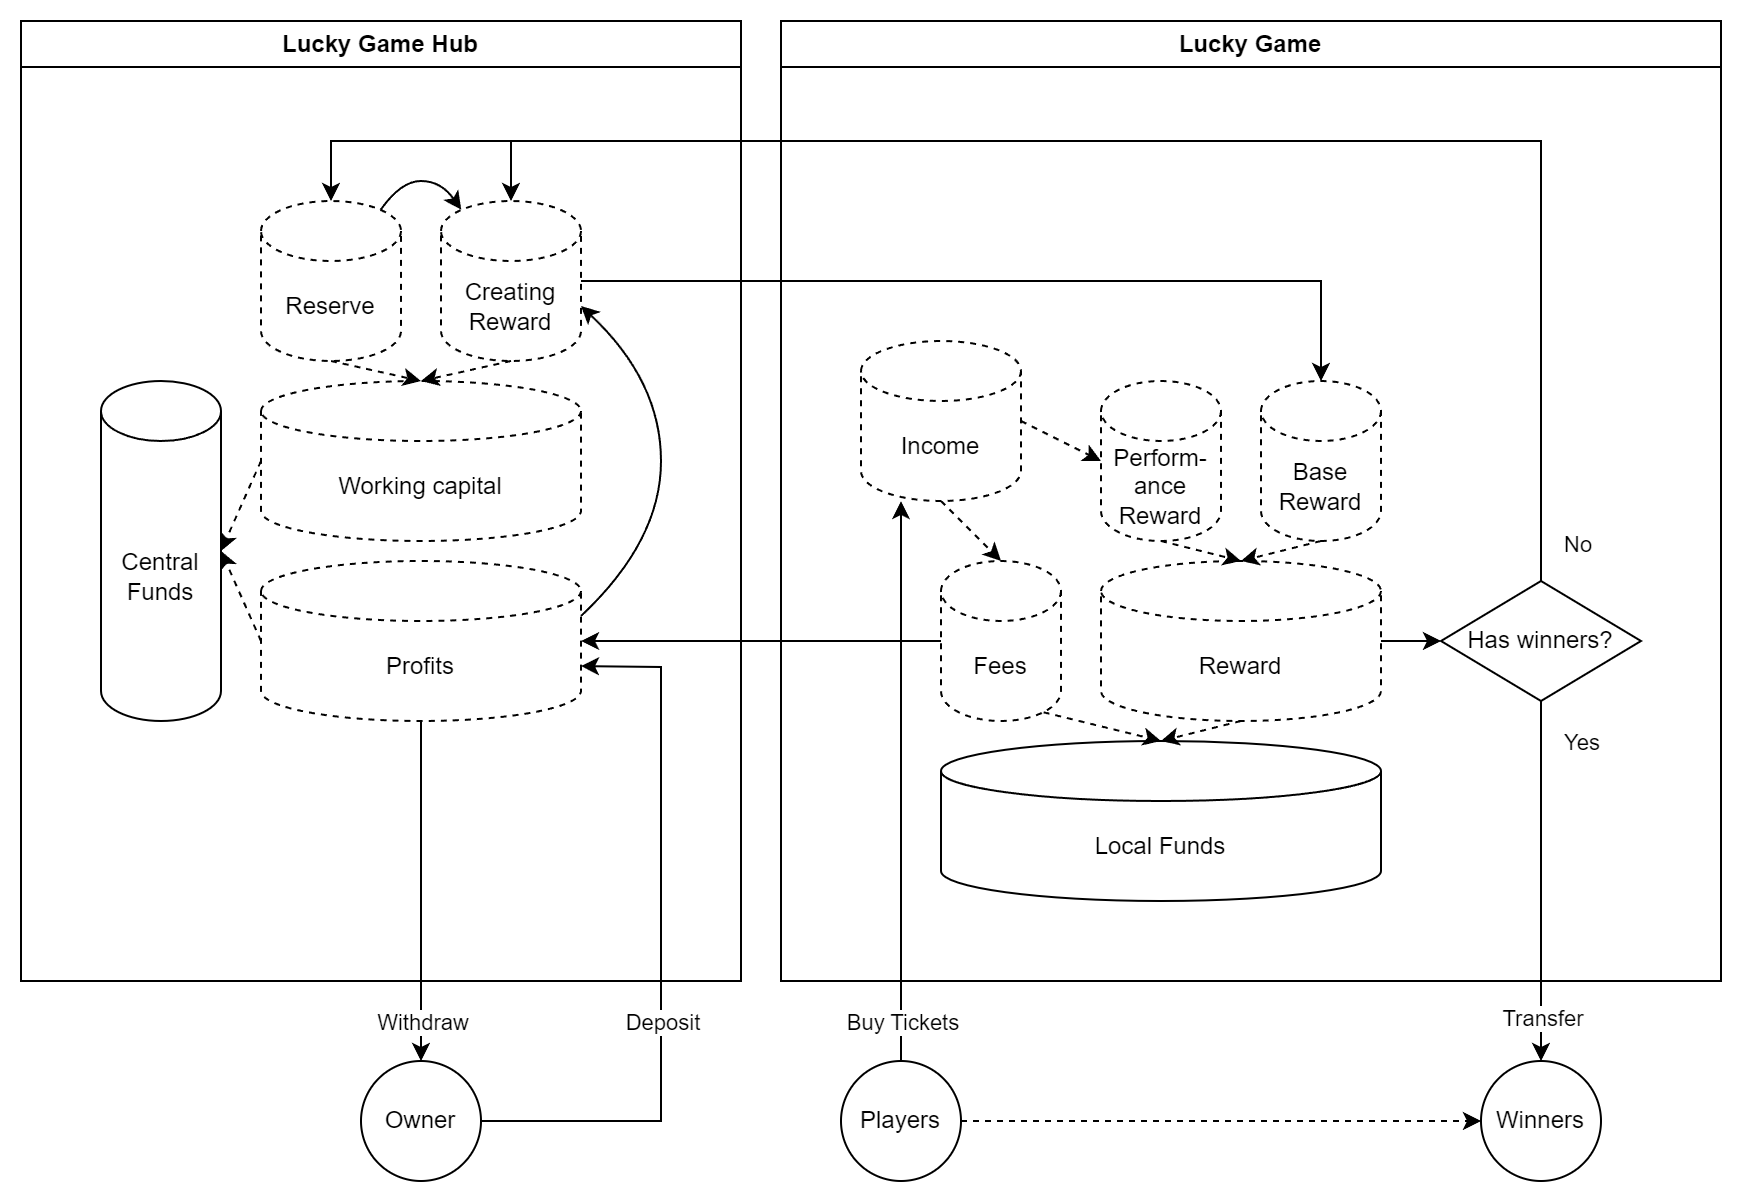

The diagram above was exported from draw.io. Its source (the exported page's mxGraphModel, read from the mxfile embedded in the PNG):
<mxGraphModel dx="1418" dy="828" grid="1" gridSize="10" guides="1" tooltips="1" connect="1" arrows="1" fold="1" page="1" pageScale="1" pageWidth="850" pageHeight="1100" math="0" shadow="0">
  <root>
    <mxCell id="0" />
    <mxCell id="1" parent="0" />
    <mxCell id="PVLZscsEvBB52rjsfQya-2" value="Lucky Game Hub" style="swimlane;whiteSpace=wrap;html=1;" parent="1" vertex="1">
      <mxGeometry width="360" height="480" as="geometry" />
    </mxCell>
    <mxCell id="PVLZscsEvBB52rjsfQya-1" value="Central&lt;br&gt;Funds" style="shape=cylinder3;whiteSpace=wrap;html=1;boundedLbl=1;backgroundOutline=1;size=15;" parent="PVLZscsEvBB52rjsfQya-2" vertex="1">
      <mxGeometry x="40" y="180" width="60" height="170" as="geometry" />
    </mxCell>
    <mxCell id="PVLZscsEvBB52rjsfQya-31" value="Working capital" style="shape=cylinder3;whiteSpace=wrap;html=1;boundedLbl=1;backgroundOutline=1;size=15;dashed=1;" parent="PVLZscsEvBB52rjsfQya-2" vertex="1">
      <mxGeometry x="120" y="180" width="160" height="80" as="geometry" />
    </mxCell>
    <mxCell id="PVLZscsEvBB52rjsfQya-33" value="Profits" style="shape=cylinder3;whiteSpace=wrap;html=1;boundedLbl=1;backgroundOutline=1;size=15;dashed=1;" parent="PVLZscsEvBB52rjsfQya-2" vertex="1">
      <mxGeometry x="120" y="270" width="160" height="80" as="geometry" />
    </mxCell>
    <mxCell id="PVLZscsEvBB52rjsfQya-40" value="" style="curved=1;endArrow=classic;html=1;rounded=0;exitX=1;exitY=0;exitDx=0;exitDy=27.5;exitPerimeter=0;entryX=1;entryY=0;entryDx=0;entryDy=52.5;entryPerimeter=0;" parent="PVLZscsEvBB52rjsfQya-2" source="PVLZscsEvBB52rjsfQya-33" target="gC6UBXa2_5zePMVUiJNo-2" edge="1">
      <mxGeometry width="50" height="50" relative="1" as="geometry">
        <mxPoint x="330" y="630" as="sourcePoint" />
        <mxPoint x="380" y="580" as="targetPoint" />
        <Array as="points">
          <mxPoint x="320" y="260" />
          <mxPoint x="320" y="180" />
        </Array>
      </mxGeometry>
    </mxCell>
    <mxCell id="PVLZscsEvBB52rjsfQya-58" value="" style="endArrow=classic;html=1;rounded=0;exitX=0;exitY=0.5;exitDx=0;exitDy=0;exitPerimeter=0;entryX=1;entryY=0.5;entryDx=0;entryDy=0;entryPerimeter=0;dashed=1;" parent="PVLZscsEvBB52rjsfQya-2" source="PVLZscsEvBB52rjsfQya-31" target="PVLZscsEvBB52rjsfQya-1" edge="1">
      <mxGeometry width="50" height="50" relative="1" as="geometry">
        <mxPoint x="90" y="410" as="sourcePoint" />
        <mxPoint x="140" y="360" as="targetPoint" />
      </mxGeometry>
    </mxCell>
    <mxCell id="PVLZscsEvBB52rjsfQya-59" value="" style="endArrow=classic;html=1;rounded=0;exitX=0;exitY=0.5;exitDx=0;exitDy=0;exitPerimeter=0;entryX=1;entryY=0.5;entryDx=0;entryDy=0;entryPerimeter=0;dashed=1;" parent="PVLZscsEvBB52rjsfQya-2" source="PVLZscsEvBB52rjsfQya-33" target="PVLZscsEvBB52rjsfQya-1" edge="1">
      <mxGeometry width="50" height="50" relative="1" as="geometry">
        <mxPoint x="100" y="410" as="sourcePoint" />
        <mxPoint x="150" y="360" as="targetPoint" />
      </mxGeometry>
    </mxCell>
    <mxCell id="gC6UBXa2_5zePMVUiJNo-1" value="Reserve" style="shape=cylinder3;whiteSpace=wrap;html=1;boundedLbl=1;backgroundOutline=1;size=15;dashed=1;" parent="PVLZscsEvBB52rjsfQya-2" vertex="1">
      <mxGeometry x="120" y="90" width="70" height="80" as="geometry" />
    </mxCell>
    <mxCell id="gC6UBXa2_5zePMVUiJNo-2" value="Creating Reward" style="shape=cylinder3;whiteSpace=wrap;html=1;boundedLbl=1;backgroundOutline=1;size=15;dashed=1;" parent="PVLZscsEvBB52rjsfQya-2" vertex="1">
      <mxGeometry x="210" y="90" width="70" height="80" as="geometry" />
    </mxCell>
    <mxCell id="gC6UBXa2_5zePMVUiJNo-5" value="" style="endArrow=classic;html=1;rounded=0;exitX=0.5;exitY=1;exitDx=0;exitDy=0;exitPerimeter=0;entryX=0.5;entryY=0;entryDx=0;entryDy=0;entryPerimeter=0;dashed=1;" parent="PVLZscsEvBB52rjsfQya-2" source="gC6UBXa2_5zePMVUiJNo-1" target="PVLZscsEvBB52rjsfQya-31" edge="1">
      <mxGeometry width="50" height="50" relative="1" as="geometry">
        <mxPoint x="70" y="550" as="sourcePoint" />
        <mxPoint x="120" y="500" as="targetPoint" />
      </mxGeometry>
    </mxCell>
    <mxCell id="gC6UBXa2_5zePMVUiJNo-6" value="" style="endArrow=classic;html=1;rounded=0;exitX=0.5;exitY=1;exitDx=0;exitDy=0;exitPerimeter=0;entryX=0.5;entryY=0;entryDx=0;entryDy=0;entryPerimeter=0;dashed=1;" parent="PVLZscsEvBB52rjsfQya-2" source="gC6UBXa2_5zePMVUiJNo-2" target="PVLZscsEvBB52rjsfQya-31" edge="1">
      <mxGeometry width="50" height="50" relative="1" as="geometry">
        <mxPoint x="70" y="570" as="sourcePoint" />
        <mxPoint x="120" y="520" as="targetPoint" />
      </mxGeometry>
    </mxCell>
    <mxCell id="gC6UBXa2_5zePMVUiJNo-8" value="" style="curved=1;endArrow=classic;html=1;rounded=0;exitX=0.855;exitY=0;exitDx=0;exitDy=4.35;exitPerimeter=0;entryX=0.145;entryY=0;entryDx=0;entryDy=4.35;entryPerimeter=0;" parent="PVLZscsEvBB52rjsfQya-2" source="gC6UBXa2_5zePMVUiJNo-1" target="gC6UBXa2_5zePMVUiJNo-2" edge="1">
      <mxGeometry width="50" height="50" relative="1" as="geometry">
        <mxPoint x="50" y="570" as="sourcePoint" />
        <mxPoint x="100" y="520" as="targetPoint" />
        <Array as="points">
          <mxPoint x="190" y="80" />
          <mxPoint x="210" y="80" />
        </Array>
      </mxGeometry>
    </mxCell>
    <mxCell id="PVLZscsEvBB52rjsfQya-3" value="Lucky Game" style="swimlane;whiteSpace=wrap;html=1;" parent="1" vertex="1">
      <mxGeometry x="380" width="470" height="480" as="geometry" />
    </mxCell>
    <mxCell id="PVLZscsEvBB52rjsfQya-7" value="Base&lt;br&gt;Reward" style="shape=cylinder3;whiteSpace=wrap;html=1;boundedLbl=1;backgroundOutline=1;size=15;dashed=1;" parent="PVLZscsEvBB52rjsfQya-3" vertex="1">
      <mxGeometry x="240" y="180" width="60" height="80" as="geometry" />
    </mxCell>
    <mxCell id="PVLZscsEvBB52rjsfQya-8" value="Perform-&lt;br&gt;ance Reward" style="shape=cylinder3;whiteSpace=wrap;html=1;boundedLbl=1;backgroundOutline=1;size=15;dashed=1;" parent="PVLZscsEvBB52rjsfQya-3" vertex="1">
      <mxGeometry x="160" y="180" width="60" height="80" as="geometry" />
    </mxCell>
    <mxCell id="PVLZscsEvBB52rjsfQya-13" value="Reward" style="shape=cylinder3;whiteSpace=wrap;html=1;boundedLbl=1;backgroundOutline=1;size=15;dashed=1;" parent="PVLZscsEvBB52rjsfQya-3" vertex="1">
      <mxGeometry x="160" y="270" width="140" height="80" as="geometry" />
    </mxCell>
    <mxCell id="PVLZscsEvBB52rjsfQya-15" value="Fees" style="shape=cylinder3;whiteSpace=wrap;html=1;boundedLbl=1;backgroundOutline=1;size=15;dashed=1;" parent="PVLZscsEvBB52rjsfQya-3" vertex="1">
      <mxGeometry x="80" y="270" width="60" height="80" as="geometry" />
    </mxCell>
    <mxCell id="PVLZscsEvBB52rjsfQya-16" value="Local Funds" style="shape=cylinder3;whiteSpace=wrap;html=1;boundedLbl=1;backgroundOutline=1;size=15;" parent="PVLZscsEvBB52rjsfQya-3" vertex="1">
      <mxGeometry x="80" y="360" width="220" height="80" as="geometry" />
    </mxCell>
    <mxCell id="PVLZscsEvBB52rjsfQya-20" value="" style="endArrow=classic;html=1;rounded=0;exitX=1;exitY=0.5;exitDx=0;exitDy=0;entryX=0;entryY=0.5;entryDx=0;entryDy=0;entryPerimeter=0;exitPerimeter=0;dashed=1;" parent="PVLZscsEvBB52rjsfQya-3" source="FxhNUoRS8IRZdU8WimjQ-1" target="PVLZscsEvBB52rjsfQya-8" edge="1">
      <mxGeometry width="50" height="50" relative="1" as="geometry">
        <mxPoint x="120" y="210" as="sourcePoint" />
        <mxPoint x="160" y="610" as="targetPoint" />
      </mxGeometry>
    </mxCell>
    <mxCell id="PVLZscsEvBB52rjsfQya-21" value="" style="endArrow=classic;html=1;rounded=0;exitX=0.5;exitY=1;exitDx=0;exitDy=0;entryX=0.5;entryY=0;entryDx=0;entryDy=0;entryPerimeter=0;exitPerimeter=0;dashed=1;" parent="PVLZscsEvBB52rjsfQya-3" source="FxhNUoRS8IRZdU8WimjQ-1" target="PVLZscsEvBB52rjsfQya-15" edge="1">
      <mxGeometry width="50" height="50" relative="1" as="geometry">
        <mxPoint x="80" y="240" as="sourcePoint" />
        <mxPoint x="-50" y="510" as="targetPoint" />
      </mxGeometry>
    </mxCell>
    <mxCell id="PVLZscsEvBB52rjsfQya-24" value="Has winners?" style="rhombus;whiteSpace=wrap;html=1;" parent="PVLZscsEvBB52rjsfQya-3" vertex="1">
      <mxGeometry x="330" y="280" width="100" height="60" as="geometry" />
    </mxCell>
    <mxCell id="PVLZscsEvBB52rjsfQya-27" value="" style="endArrow=classic;html=1;rounded=0;exitX=1;exitY=0.5;exitDx=0;exitDy=0;exitPerimeter=0;" parent="PVLZscsEvBB52rjsfQya-3" source="PVLZscsEvBB52rjsfQya-13" target="PVLZscsEvBB52rjsfQya-24" edge="1">
      <mxGeometry width="50" height="50" relative="1" as="geometry">
        <mxPoint x="330" y="420" as="sourcePoint" />
        <mxPoint x="380" y="370" as="targetPoint" />
      </mxGeometry>
    </mxCell>
    <mxCell id="PVLZscsEvBB52rjsfQya-53" value="" style="endArrow=classic;html=1;rounded=0;exitX=0.5;exitY=1;exitDx=0;exitDy=0;exitPerimeter=0;entryX=0.5;entryY=0;entryDx=0;entryDy=0;entryPerimeter=0;dashed=1;" parent="PVLZscsEvBB52rjsfQya-3" source="PVLZscsEvBB52rjsfQya-8" target="PVLZscsEvBB52rjsfQya-13" edge="1">
      <mxGeometry width="50" height="50" relative="1" as="geometry">
        <mxPoint x="110" y="320" as="sourcePoint" />
        <mxPoint x="160" y="270" as="targetPoint" />
      </mxGeometry>
    </mxCell>
    <mxCell id="PVLZscsEvBB52rjsfQya-54" value="" style="endArrow=classic;html=1;rounded=0;exitX=0.5;exitY=1;exitDx=0;exitDy=0;exitPerimeter=0;entryX=0.5;entryY=0;entryDx=0;entryDy=0;entryPerimeter=0;dashed=1;" parent="PVLZscsEvBB52rjsfQya-3" source="PVLZscsEvBB52rjsfQya-7" target="PVLZscsEvBB52rjsfQya-13" edge="1">
      <mxGeometry width="50" height="50" relative="1" as="geometry">
        <mxPoint x="240" y="630" as="sourcePoint" />
        <mxPoint x="290" y="580" as="targetPoint" />
      </mxGeometry>
    </mxCell>
    <mxCell id="PVLZscsEvBB52rjsfQya-56" value="" style="endArrow=classic;html=1;rounded=0;exitX=0.855;exitY=1;exitDx=0;exitDy=-4.35;exitPerimeter=0;entryX=0.5;entryY=0;entryDx=0;entryDy=0;entryPerimeter=0;dashed=1;" parent="PVLZscsEvBB52rjsfQya-3" source="PVLZscsEvBB52rjsfQya-15" target="PVLZscsEvBB52rjsfQya-16" edge="1">
      <mxGeometry width="50" height="50" relative="1" as="geometry">
        <mxPoint x="250" y="650" as="sourcePoint" />
        <mxPoint x="300" y="600" as="targetPoint" />
      </mxGeometry>
    </mxCell>
    <mxCell id="PVLZscsEvBB52rjsfQya-57" value="" style="endArrow=classic;html=1;rounded=0;exitX=0.5;exitY=1;exitDx=0;exitDy=0;exitPerimeter=0;entryX=0.5;entryY=0;entryDx=0;entryDy=0;entryPerimeter=0;dashed=1;" parent="PVLZscsEvBB52rjsfQya-3" source="PVLZscsEvBB52rjsfQya-13" target="PVLZscsEvBB52rjsfQya-16" edge="1">
      <mxGeometry width="50" height="50" relative="1" as="geometry">
        <mxPoint x="230" y="620" as="sourcePoint" />
        <mxPoint x="180" y="360" as="targetPoint" />
      </mxGeometry>
    </mxCell>
    <mxCell id="FxhNUoRS8IRZdU8WimjQ-1" value="Income" style="shape=cylinder3;whiteSpace=wrap;html=1;boundedLbl=1;backgroundOutline=1;size=15;dashed=1;" parent="PVLZscsEvBB52rjsfQya-3" vertex="1">
      <mxGeometry x="40" y="160" width="80" height="80" as="geometry" />
    </mxCell>
    <mxCell id="PVLZscsEvBB52rjsfQya-34" value="" style="endArrow=classic;html=1;rounded=0;exitX=0;exitY=0.5;exitDx=0;exitDy=0;exitPerimeter=0;entryX=1;entryY=0.5;entryDx=0;entryDy=0;entryPerimeter=0;" parent="1" source="PVLZscsEvBB52rjsfQya-15" target="PVLZscsEvBB52rjsfQya-33" edge="1">
      <mxGeometry width="50" height="50" relative="1" as="geometry">
        <mxPoint x="300" y="470" as="sourcePoint" />
        <mxPoint x="350" y="420" as="targetPoint" />
      </mxGeometry>
    </mxCell>
    <mxCell id="PVLZscsEvBB52rjsfQya-38" value="" style="endArrow=classic;html=1;rounded=0;exitX=0.5;exitY=0;exitDx=0;exitDy=0;entryX=0.5;entryY=0;entryDx=0;entryDy=0;entryPerimeter=0;" parent="1" source="PVLZscsEvBB52rjsfQya-24" target="gC6UBXa2_5zePMVUiJNo-1" edge="1">
      <mxGeometry width="50" height="50" relative="1" as="geometry">
        <mxPoint x="720" y="660" as="sourcePoint" />
        <mxPoint x="770" y="610" as="targetPoint" />
        <Array as="points">
          <mxPoint x="760" y="60" />
          <mxPoint x="155" y="60" />
        </Array>
      </mxGeometry>
    </mxCell>
    <mxCell id="PVLZscsEvBB52rjsfQya-39" value="No" style="edgeLabel;html=1;align=left;verticalAlign=middle;resizable=0;points=[];" parent="PVLZscsEvBB52rjsfQya-38" vertex="1" connectable="0">
      <mxGeometry x="-0.7306" relative="1" as="geometry">
        <mxPoint x="10" y="96" as="offset" />
      </mxGeometry>
    </mxCell>
    <mxCell id="PVLZscsEvBB52rjsfQya-45" value="" style="endArrow=classic;html=1;rounded=0;exitX=0.5;exitY=1;exitDx=0;exitDy=0;exitPerimeter=0;entryX=0.5;entryY=0;entryDx=0;entryDy=0;" parent="1" source="PVLZscsEvBB52rjsfQya-33" target="PVLZscsEvBB52rjsfQya-50" edge="1">
      <mxGeometry width="50" height="50" relative="1" as="geometry">
        <mxPoint x="360" y="630" as="sourcePoint" />
        <mxPoint x="240" y="510" as="targetPoint" />
      </mxGeometry>
    </mxCell>
    <mxCell id="PVLZscsEvBB52rjsfQya-60" value="Withdraw" style="edgeLabel;html=1;align=center;verticalAlign=middle;resizable=0;points=[];" parent="PVLZscsEvBB52rjsfQya-45" vertex="1" connectable="0">
      <mxGeometry x="0.7246" y="-1" relative="1" as="geometry">
        <mxPoint x="1" y="3" as="offset" />
      </mxGeometry>
    </mxCell>
    <mxCell id="PVLZscsEvBB52rjsfQya-46" value="" style="endArrow=classic;html=1;rounded=0;exitX=1;exitY=0.5;exitDx=0;exitDy=0;entryX=1;entryY=0;entryDx=0;entryDy=52.5;entryPerimeter=0;" parent="1" source="PVLZscsEvBB52rjsfQya-50" target="PVLZscsEvBB52rjsfQya-33" edge="1">
      <mxGeometry width="50" height="50" relative="1" as="geometry">
        <mxPoint x="190" y="545" as="sourcePoint" />
        <mxPoint x="410" y="550" as="targetPoint" />
        <Array as="points">
          <mxPoint x="320" y="550" />
          <mxPoint x="320" y="323" />
        </Array>
      </mxGeometry>
    </mxCell>
    <mxCell id="PVLZscsEvBB52rjsfQya-62" value="Deposit" style="edgeLabel;html=1;align=center;verticalAlign=middle;resizable=0;points=[];" parent="PVLZscsEvBB52rjsfQya-46" vertex="1" connectable="0">
      <mxGeometry x="-0.4473" relative="1" as="geometry">
        <mxPoint y="-41" as="offset" />
      </mxGeometry>
    </mxCell>
    <mxCell id="PVLZscsEvBB52rjsfQya-36" value="" style="endArrow=classic;html=1;rounded=0;exitX=0.5;exitY=1;exitDx=0;exitDy=0;entryX=0.5;entryY=0;entryDx=0;entryDy=0;" parent="1" source="PVLZscsEvBB52rjsfQya-24" target="PVLZscsEvBB52rjsfQya-52" edge="1">
      <mxGeometry width="50" height="50" relative="1" as="geometry">
        <mxPoint x="780" y="540" as="sourcePoint" />
        <mxPoint x="700" y="510" as="targetPoint" />
      </mxGeometry>
    </mxCell>
    <mxCell id="PVLZscsEvBB52rjsfQya-44" value="Yes" style="edgeLabel;html=1;align=left;verticalAlign=middle;resizable=0;points=[];" parent="PVLZscsEvBB52rjsfQya-36" vertex="1" connectable="0">
      <mxGeometry x="-0.4762" y="1" relative="1" as="geometry">
        <mxPoint x="9" y="-27" as="offset" />
      </mxGeometry>
    </mxCell>
    <mxCell id="PVLZscsEvBB52rjsfQya-64" value="Transfer" style="edgeLabel;html=1;align=center;verticalAlign=middle;resizable=0;points=[];" parent="PVLZscsEvBB52rjsfQya-36" vertex="1" connectable="0">
      <mxGeometry x="0.7593" relative="1" as="geometry">
        <mxPoint as="offset" />
      </mxGeometry>
    </mxCell>
    <mxCell id="PVLZscsEvBB52rjsfQya-49" value="" style="endArrow=classic;html=1;rounded=0;exitX=0.5;exitY=0;exitDx=0;exitDy=0;entryX=0.25;entryY=1;entryDx=0;entryDy=0;" parent="1" source="PVLZscsEvBB52rjsfQya-51" edge="1">
      <mxGeometry width="50" height="50" relative="1" as="geometry">
        <mxPoint x="440" y="510" as="sourcePoint" />
        <mxPoint x="440" y="240" as="targetPoint" />
      </mxGeometry>
    </mxCell>
    <mxCell id="PVLZscsEvBB52rjsfQya-63" value="Buy Tickets" style="edgeLabel;html=1;align=center;verticalAlign=middle;resizable=0;points=[];" parent="PVLZscsEvBB52rjsfQya-49" vertex="1" connectable="0">
      <mxGeometry x="-0.8582" relative="1" as="geometry">
        <mxPoint as="offset" />
      </mxGeometry>
    </mxCell>
    <mxCell id="PVLZscsEvBB52rjsfQya-50" value="Owner" style="ellipse;whiteSpace=wrap;html=1;aspect=fixed;" parent="1" vertex="1">
      <mxGeometry x="170" y="520" width="60" height="60" as="geometry" />
    </mxCell>
    <mxCell id="PVLZscsEvBB52rjsfQya-51" value="Players" style="ellipse;whiteSpace=wrap;html=1;aspect=fixed;" parent="1" vertex="1">
      <mxGeometry x="410" y="520" width="60" height="60" as="geometry" />
    </mxCell>
    <mxCell id="PVLZscsEvBB52rjsfQya-52" value="Winners" style="ellipse;whiteSpace=wrap;html=1;aspect=fixed;" parent="1" vertex="1">
      <mxGeometry x="730" y="520" width="60" height="60" as="geometry" />
    </mxCell>
    <mxCell id="lyqp7HDCkawFQFwLcFov-2" value="" style="endArrow=classic;html=1;rounded=0;exitX=1;exitY=0.5;exitDx=0;exitDy=0;entryX=0;entryY=0.5;entryDx=0;entryDy=0;dashed=1;" parent="1" source="PVLZscsEvBB52rjsfQya-51" target="PVLZscsEvBB52rjsfQya-52" edge="1">
      <mxGeometry width="50" height="50" relative="1" as="geometry">
        <mxPoint x="570" y="612" as="sourcePoint" />
        <mxPoint x="620" y="562" as="targetPoint" />
      </mxGeometry>
    </mxCell>
    <mxCell id="gC6UBXa2_5zePMVUiJNo-3" value="" style="endArrow=classic;html=1;rounded=0;exitX=1;exitY=0.5;exitDx=0;exitDy=0;exitPerimeter=0;entryX=0.5;entryY=0;entryDx=0;entryDy=0;entryPerimeter=0;" parent="1" source="gC6UBXa2_5zePMVUiJNo-2" target="PVLZscsEvBB52rjsfQya-7" edge="1">
      <mxGeometry width="50" height="50" relative="1" as="geometry">
        <mxPoint x="80" y="590" as="sourcePoint" />
        <mxPoint x="130" y="540" as="targetPoint" />
        <Array as="points">
          <mxPoint x="650" y="130" />
        </Array>
      </mxGeometry>
    </mxCell>
    <mxCell id="gC6UBXa2_5zePMVUiJNo-4" value="" style="endArrow=classic;html=1;rounded=0;exitX=0.5;exitY=0;exitDx=0;exitDy=0;entryX=0.5;entryY=0;entryDx=0;entryDy=0;entryPerimeter=0;" parent="1" source="PVLZscsEvBB52rjsfQya-24" target="gC6UBXa2_5zePMVUiJNo-2" edge="1">
      <mxGeometry width="50" height="50" relative="1" as="geometry">
        <mxPoint x="610" y="630" as="sourcePoint" />
        <mxPoint x="660" y="580" as="targetPoint" />
        <Array as="points">
          <mxPoint x="760" y="60" />
          <mxPoint x="245" y="60" />
        </Array>
      </mxGeometry>
    </mxCell>
  </root>
</mxGraphModel>